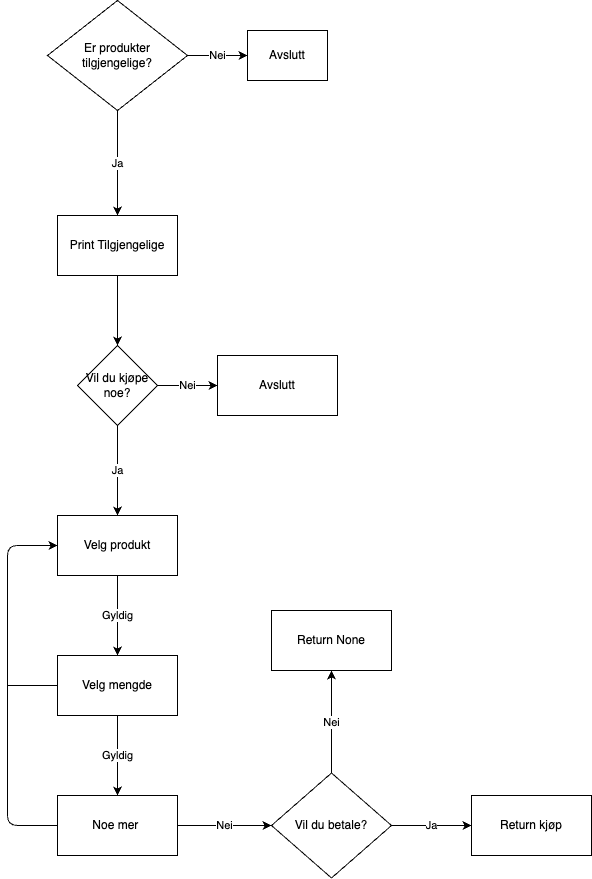

The diagram above was exported from draw.io. Its source (the exported page's mxGraphModel, read from the mxfile embedded in the PNG):
<mxGraphModel dx="534" dy="417" grid="1" gridSize="10" guides="1" tooltips="1" connect="1" arrows="1" fold="1" page="1" pageScale="1" pageWidth="827" pageHeight="1169" math="0" shadow="0">
  <root>
    <mxCell id="0" />
    <mxCell id="1" parent="0" />
    <mxCell id="5" value="Nei" style="edgeStyle=none;html=1;" edge="1" parent="1" source="3" target="4">
      <mxGeometry relative="1" as="geometry" />
    </mxCell>
    <mxCell id="7" value="Ja" style="edgeStyle=none;html=1;" edge="1" parent="1" source="3" target="6">
      <mxGeometry relative="1" as="geometry" />
    </mxCell>
    <mxCell id="3" value="Er produkter tilgjengelige?" style="rhombus;whiteSpace=wrap;html=1;" vertex="1" parent="1">
      <mxGeometry x="190" y="70" width="140" height="110" as="geometry" />
    </mxCell>
    <mxCell id="4" value="Avslutt" style="whiteSpace=wrap;html=1;" vertex="1" parent="1">
      <mxGeometry x="390" y="100" width="80" height="50" as="geometry" />
    </mxCell>
    <mxCell id="9" value="" style="edgeStyle=none;html=1;" edge="1" parent="1" source="6" target="8">
      <mxGeometry relative="1" as="geometry" />
    </mxCell>
    <mxCell id="6" value="Print Tilgjengelige" style="whiteSpace=wrap;html=1;" vertex="1" parent="1">
      <mxGeometry x="200" y="285" width="120" height="60" as="geometry" />
    </mxCell>
    <mxCell id="12" value="Ja" style="edgeStyle=none;html=1;" edge="1" parent="1" source="8" target="11">
      <mxGeometry relative="1" as="geometry" />
    </mxCell>
    <mxCell id="30" value="Nei" style="edgeStyle=none;html=1;endArrow=classic;endFill=1;" edge="1" parent="1" source="8" target="29">
      <mxGeometry relative="1" as="geometry" />
    </mxCell>
    <mxCell id="8" value="Vil du kjøpe noe?" style="rhombus;whiteSpace=wrap;html=1;" vertex="1" parent="1">
      <mxGeometry x="220" y="415" width="80" height="80" as="geometry" />
    </mxCell>
    <mxCell id="15" value="Gyldig" style="edgeStyle=none;html=1;" edge="1" parent="1" source="11" target="14">
      <mxGeometry relative="1" as="geometry" />
    </mxCell>
    <mxCell id="11" value="Velg produkt" style="whiteSpace=wrap;html=1;" vertex="1" parent="1">
      <mxGeometry x="200" y="585" width="120" height="60" as="geometry" />
    </mxCell>
    <mxCell id="17" value="Gyldig" style="edgeStyle=none;html=1;" edge="1" parent="1" source="14" target="16">
      <mxGeometry relative="1" as="geometry" />
    </mxCell>
    <mxCell id="23" value="" style="edgeStyle=none;html=1;endArrow=none;endFill=0;" edge="1" parent="1" source="14">
      <mxGeometry relative="1" as="geometry">
        <mxPoint x="150" y="755" as="targetPoint" />
      </mxGeometry>
    </mxCell>
    <mxCell id="14" value="Velg mengde" style="whiteSpace=wrap;html=1;" vertex="1" parent="1">
      <mxGeometry x="200" y="725" width="120" height="60" as="geometry" />
    </mxCell>
    <mxCell id="19" value="" style="edgeStyle=none;html=1;endArrow=classic;endFill=1;entryX=0;entryY=0.5;entryDx=0;entryDy=0;" edge="1" parent="1" source="16" target="11">
      <mxGeometry relative="1" as="geometry">
        <mxPoint x="240" y="540" as="targetPoint" />
        <Array as="points">
          <mxPoint x="150" y="895" />
          <mxPoint x="150" y="615" />
        </Array>
      </mxGeometry>
    </mxCell>
    <mxCell id="32" value="Nei" style="edgeStyle=none;html=1;endArrow=classic;endFill=1;" edge="1" parent="1" source="16" target="31">
      <mxGeometry relative="1" as="geometry" />
    </mxCell>
    <mxCell id="16" value="Noe mer&amp;nbsp;" style="whiteSpace=wrap;html=1;" vertex="1" parent="1">
      <mxGeometry x="200" y="865" width="120" height="60" as="geometry" />
    </mxCell>
    <mxCell id="29" value="Avslutt" style="whiteSpace=wrap;html=1;" vertex="1" parent="1">
      <mxGeometry x="360" y="425" width="120" height="60" as="geometry" />
    </mxCell>
    <mxCell id="35" value="Ja" style="edgeStyle=none;html=1;endArrow=classic;endFill=1;" edge="1" parent="1" source="31" target="34">
      <mxGeometry relative="1" as="geometry" />
    </mxCell>
    <mxCell id="37" value="Nei" style="edgeStyle=none;html=1;endArrow=classic;endFill=1;" edge="1" parent="1" source="31" target="36">
      <mxGeometry relative="1" as="geometry" />
    </mxCell>
    <mxCell id="31" value="Vil du betale?" style="rhombus;whiteSpace=wrap;html=1;" vertex="1" parent="1">
      <mxGeometry x="414" y="842.5" width="120" height="105" as="geometry" />
    </mxCell>
    <mxCell id="34" value="Return kjøp" style="whiteSpace=wrap;html=1;" vertex="1" parent="1">
      <mxGeometry x="614" y="865" width="120" height="60" as="geometry" />
    </mxCell>
    <mxCell id="36" value="Return None" style="whiteSpace=wrap;html=1;" vertex="1" parent="1">
      <mxGeometry x="414" y="680" width="120" height="60" as="geometry" />
    </mxCell>
  </root>
</mxGraphModel>